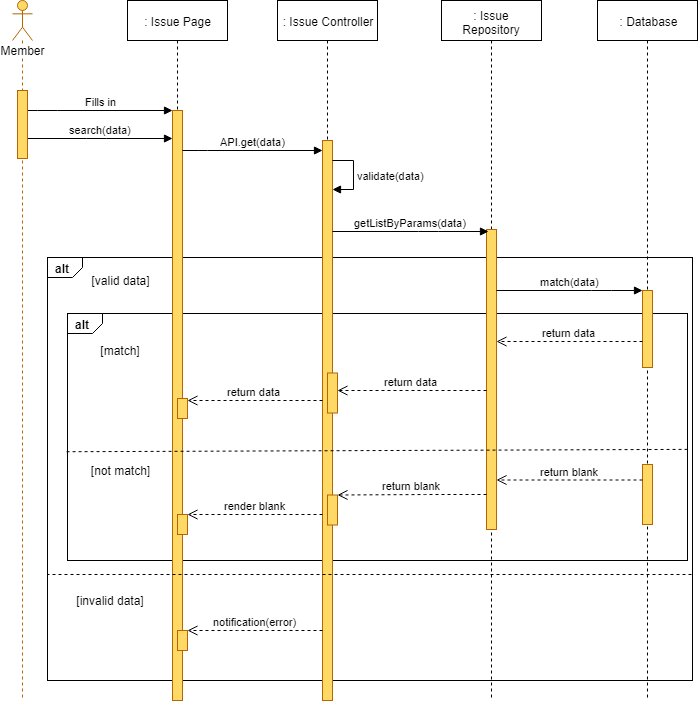

The diagram above was exported from draw.io. Its source (the exported page's mxGraphModel, read from the mxfile embedded in the PNG):
<mxGraphModel dx="1220" dy="634" grid="1" gridSize="10" guides="1" tooltips="1" connect="1" arrows="1" fold="1" page="1" pageScale="1" pageWidth="827" pageHeight="1169" math="0" shadow="0">
  <root>
    <mxCell id="sZKFle_L2hWjM0HjOP5Q-0" />
    <mxCell id="sZKFle_L2hWjM0HjOP5Q-1" parent="sZKFle_L2hWjM0HjOP5Q-0" />
    <mxCell id="sZKFle_L2hWjM0HjOP5Q-2" value="alt" style="strokeColor=inherit;fillColor=inherit;gradientColor=inherit;html=1;shape=mxgraph.sysml.package;labelX=35;fontStyle=1;align=left;verticalAlign=top;spacingLeft=5;spacingTop=-3;" parent="sZKFle_L2hWjM0HjOP5Q-1" vertex="1">
      <mxGeometry x="120" y="317" width="645" height="423" as="geometry" />
    </mxCell>
    <mxCell id="sZKFle_L2hWjM0HjOP5Q-3" value="alt" style="strokeColor=inherit;fillColor=inherit;gradientColor=inherit;html=1;shape=mxgraph.sysml.package;labelX=35;fontStyle=1;align=left;verticalAlign=top;spacingLeft=5;spacingTop=-3;" parent="sZKFle_L2hWjM0HjOP5Q-1" vertex="1">
      <mxGeometry x="140" y="373" width="620" height="247" as="geometry" />
    </mxCell>
    <mxCell id="sZKFle_L2hWjM0HjOP5Q-4" value=": Issue Page" style="shape=umlLifeline;perimeter=lifelinePerimeter;whiteSpace=wrap;html=1;container=1;collapsible=0;recursiveResize=0;outlineConnect=0;" parent="sZKFle_L2hWjM0HjOP5Q-1" vertex="1">
      <mxGeometry x="200" y="60" width="100" height="700" as="geometry" />
    </mxCell>
    <mxCell id="sZKFle_L2hWjM0HjOP5Q-5" value="" style="html=1;points=[];perimeter=orthogonalPerimeter;fillColor=#FFD966;strokeColor=#b46504;" parent="sZKFle_L2hWjM0HjOP5Q-4" vertex="1">
      <mxGeometry x="45" y="110" width="10" height="590" as="geometry" />
    </mxCell>
    <mxCell id="sZKFle_L2hWjM0HjOP5Q-6" value="" style="html=1;points=[];perimeter=orthogonalPerimeter;fillColor=#FFD966;strokeColor=#B46504;" parent="sZKFle_L2hWjM0HjOP5Q-4" vertex="1">
      <mxGeometry x="50" y="398" width="10" height="20" as="geometry" />
    </mxCell>
    <mxCell id="sZKFle_L2hWjM0HjOP5Q-7" value="" style="html=1;points=[];perimeter=orthogonalPerimeter;fillColor=#FFD966;strokeColor=#B46504;" parent="sZKFle_L2hWjM0HjOP5Q-4" vertex="1">
      <mxGeometry x="50" y="514" width="10" height="20" as="geometry" />
    </mxCell>
    <mxCell id="sZKFle_L2hWjM0HjOP5Q-8" value="" style="html=1;points=[];perimeter=orthogonalPerimeter;fillColor=#FFD966;strokeColor=#B46504;" parent="sZKFle_L2hWjM0HjOP5Q-4" vertex="1">
      <mxGeometry x="50" y="630" width="10" height="20" as="geometry" />
    </mxCell>
    <mxCell id="sZKFle_L2hWjM0HjOP5Q-9" value=": Issue Controller" style="shape=umlLifeline;perimeter=lifelinePerimeter;whiteSpace=wrap;html=1;container=1;collapsible=0;recursiveResize=0;outlineConnect=0;" parent="sZKFle_L2hWjM0HjOP5Q-1" vertex="1">
      <mxGeometry x="350" y="60" width="100" height="700" as="geometry" />
    </mxCell>
    <mxCell id="sZKFle_L2hWjM0HjOP5Q-10" value="" style="html=1;points=[];perimeter=orthogonalPerimeter;fillColor=#FFD966;strokeColor=#b46504;" parent="sZKFle_L2hWjM0HjOP5Q-9" vertex="1">
      <mxGeometry x="45" y="140" width="10" height="560" as="geometry" />
    </mxCell>
    <mxCell id="sZKFle_L2hWjM0HjOP5Q-11" value="" style="html=1;points=[];perimeter=orthogonalPerimeter;fillColor=#FFD966;strokeColor=#b46504;" parent="sZKFle_L2hWjM0HjOP5Q-9" vertex="1">
      <mxGeometry x="50" y="372.5" width="10" height="40" as="geometry" />
    </mxCell>
    <mxCell id="sZKFle_L2hWjM0HjOP5Q-12" value="" style="html=1;points=[];perimeter=orthogonalPerimeter;fillColor=#FFD966;strokeColor=#B46504;" parent="sZKFle_L2hWjM0HjOP5Q-9" vertex="1">
      <mxGeometry x="50" y="494.5" width="10" height="30" as="geometry" />
    </mxCell>
    <mxCell id="sZKFle_L2hWjM0HjOP5Q-13" value="validate(data)" style="edgeStyle=orthogonalEdgeStyle;html=1;align=left;spacingLeft=2;endArrow=block;rounded=0;" parent="sZKFle_L2hWjM0HjOP5Q-9" source="sZKFle_L2hWjM0HjOP5Q-10" target="sZKFle_L2hWjM0HjOP5Q-10" edge="1">
      <mxGeometry relative="1" as="geometry">
        <mxPoint x="51" y="162.5" as="sourcePoint" />
        <Array as="points">
          <mxPoint x="76" y="160" />
          <mxPoint x="76" y="189" />
        </Array>
        <mxPoint x="51" y="193.5" as="targetPoint" />
      </mxGeometry>
    </mxCell>
    <mxCell id="sZKFle_L2hWjM0HjOP5Q-14" value=": Issue Repository" style="shape=umlLifeline;perimeter=lifelinePerimeter;whiteSpace=wrap;html=1;container=1;collapsible=0;recursiveResize=0;outlineConnect=0;" parent="sZKFle_L2hWjM0HjOP5Q-1" vertex="1">
      <mxGeometry x="514" y="60" width="100" height="700" as="geometry" />
    </mxCell>
    <mxCell id="sZKFle_L2hWjM0HjOP5Q-15" value="" style="html=1;points=[];perimeter=orthogonalPerimeter;fillColor=#FFD966;strokeColor=#b46504;" parent="sZKFle_L2hWjM0HjOP5Q-14" vertex="1">
      <mxGeometry x="45" y="229" width="10" height="300" as="geometry" />
    </mxCell>
    <mxCell id="sZKFle_L2hWjM0HjOP5Q-16" value=": Database" style="shape=umlLifeline;perimeter=lifelinePerimeter;whiteSpace=wrap;html=1;container=1;collapsible=0;recursiveResize=0;outlineConnect=0;" parent="sZKFle_L2hWjM0HjOP5Q-1" vertex="1">
      <mxGeometry x="670" y="60" width="100" height="700" as="geometry" />
    </mxCell>
    <mxCell id="sZKFle_L2hWjM0HjOP5Q-17" value="" style="html=1;points=[];perimeter=orthogonalPerimeter;fillColor=#FFD966;strokeColor=#B46504;" parent="sZKFle_L2hWjM0HjOP5Q-16" vertex="1">
      <mxGeometry x="45" y="290" width="10" height="77" as="geometry" />
    </mxCell>
    <mxCell id="sZKFle_L2hWjM0HjOP5Q-18" value="" style="html=1;points=[];perimeter=orthogonalPerimeter;fillColor=#FFD966;strokeColor=#B46504;" parent="sZKFle_L2hWjM0HjOP5Q-16" vertex="1">
      <mxGeometry x="45" y="464" width="10" height="60" as="geometry" />
    </mxCell>
    <mxCell id="sZKFle_L2hWjM0HjOP5Q-19" value="Fills in" style="html=1;verticalAlign=bottom;endArrow=block;" parent="sZKFle_L2hWjM0HjOP5Q-1" source="sZKFle_L2hWjM0HjOP5Q-33" target="sZKFle_L2hWjM0HjOP5Q-5" edge="1">
      <mxGeometry width="80" relative="1" as="geometry">
        <mxPoint x="120" y="160" as="sourcePoint" />
        <mxPoint x="200" y="160" as="targetPoint" />
        <Array as="points">
          <mxPoint x="120" y="170" />
        </Array>
      </mxGeometry>
    </mxCell>
    <mxCell id="sZKFle_L2hWjM0HjOP5Q-20" value="search(data)" style="html=1;verticalAlign=bottom;endArrow=block;" parent="sZKFle_L2hWjM0HjOP5Q-1" source="sZKFle_L2hWjM0HjOP5Q-33" target="sZKFle_L2hWjM0HjOP5Q-5" edge="1">
      <mxGeometry width="80" relative="1" as="geometry">
        <mxPoint x="110" y="260" as="sourcePoint" />
        <mxPoint x="260" y="260" as="targetPoint" />
        <Array as="points">
          <mxPoint x="169" y="198" />
        </Array>
      </mxGeometry>
    </mxCell>
    <mxCell id="sZKFle_L2hWjM0HjOP5Q-21" value="API.get(data)" style="html=1;verticalAlign=bottom;endArrow=block;" parent="sZKFle_L2hWjM0HjOP5Q-1" source="sZKFle_L2hWjM0HjOP5Q-5" target="sZKFle_L2hWjM0HjOP5Q-10" edge="1">
      <mxGeometry width="80" relative="1" as="geometry">
        <mxPoint x="250" y="200" as="sourcePoint" />
        <mxPoint x="395" y="200" as="targetPoint" />
        <Array as="points">
          <mxPoint x="270" y="210" />
        </Array>
      </mxGeometry>
    </mxCell>
    <mxCell id="sZKFle_L2hWjM0HjOP5Q-22" value="&lt;div&gt;&lt;span&gt;getListByParams(data)&lt;/span&gt;&lt;/div&gt;" style="html=1;verticalAlign=bottom;endArrow=block;entryX=0.193;entryY=0.005;entryDx=0;entryDy=0;entryPerimeter=0;" parent="sZKFle_L2hWjM0HjOP5Q-1" source="sZKFle_L2hWjM0HjOP5Q-10" target="sZKFle_L2hWjM0HjOP5Q-15" edge="1">
      <mxGeometry width="80" relative="1" as="geometry">
        <mxPoint x="70" y="500" as="sourcePoint" />
        <mxPoint x="150" y="500" as="targetPoint" />
        <Array as="points">
          <mxPoint x="501" y="291" />
        </Array>
      </mxGeometry>
    </mxCell>
    <mxCell id="sZKFle_L2hWjM0HjOP5Q-23" value="match(data)" style="html=1;verticalAlign=bottom;endArrow=block;" parent="sZKFle_L2hWjM0HjOP5Q-1" source="sZKFle_L2hWjM0HjOP5Q-15" target="sZKFle_L2hWjM0HjOP5Q-17" edge="1">
      <mxGeometry width="80" relative="1" as="geometry">
        <mxPoint x="569" y="339" as="sourcePoint" />
        <mxPoint x="723" y="339" as="targetPoint" />
        <Array as="points">
          <mxPoint x="674" y="350" />
        </Array>
      </mxGeometry>
    </mxCell>
    <mxCell id="sZKFle_L2hWjM0HjOP5Q-24" value="return data" style="html=1;verticalAlign=bottom;endArrow=open;dashed=1;endSize=8;" parent="sZKFle_L2hWjM0HjOP5Q-1" source="sZKFle_L2hWjM0HjOP5Q-17" target="sZKFle_L2hWjM0HjOP5Q-15" edge="1">
      <mxGeometry relative="1" as="geometry">
        <mxPoint x="150" y="660" as="sourcePoint" />
        <mxPoint x="70" y="660" as="targetPoint" />
        <Array as="points">
          <mxPoint x="665" y="401" />
        </Array>
      </mxGeometry>
    </mxCell>
    <mxCell id="sZKFle_L2hWjM0HjOP5Q-25" value="return data" style="html=1;verticalAlign=bottom;endArrow=open;dashed=1;endSize=8;" parent="sZKFle_L2hWjM0HjOP5Q-1" source="sZKFle_L2hWjM0HjOP5Q-15" target="sZKFle_L2hWjM0HjOP5Q-11" edge="1">
      <mxGeometry relative="1" as="geometry">
        <mxPoint x="559" y="380" as="sourcePoint" />
        <mxPoint x="413" y="380" as="targetPoint" />
        <Array as="points">
          <mxPoint x="480" y="450" />
        </Array>
      </mxGeometry>
    </mxCell>
    <mxCell id="sZKFle_L2hWjM0HjOP5Q-26" value="[match]" style="text;html=1;strokeColor=none;fillColor=none;align=center;verticalAlign=middle;whiteSpace=wrap;rounded=0;" parent="sZKFle_L2hWjM0HjOP5Q-1" vertex="1">
      <mxGeometry x="157.5" y="400" width="70" height="20" as="geometry" />
    </mxCell>
    <mxCell id="sZKFle_L2hWjM0HjOP5Q-27" value="[not match]" style="text;html=1;strokeColor=none;fillColor=none;align=center;verticalAlign=middle;whiteSpace=wrap;rounded=0;" parent="sZKFle_L2hWjM0HjOP5Q-1" vertex="1">
      <mxGeometry x="150" y="520" width="85" height="20" as="geometry" />
    </mxCell>
    <mxCell id="sZKFle_L2hWjM0HjOP5Q-28" value="return data" style="html=1;verticalAlign=bottom;endArrow=open;dashed=1;endSize=8;" parent="sZKFle_L2hWjM0HjOP5Q-1" source="sZKFle_L2hWjM0HjOP5Q-10" target="sZKFle_L2hWjM0HjOP5Q-6" edge="1">
      <mxGeometry relative="1" as="geometry">
        <mxPoint x="389" y="430" as="sourcePoint" />
        <mxPoint x="235" y="430" as="targetPoint" />
        <Array as="points">
          <mxPoint x="330" y="460" />
        </Array>
      </mxGeometry>
    </mxCell>
    <mxCell id="sZKFle_L2hWjM0HjOP5Q-29" value="return blank" style="html=1;verticalAlign=bottom;endArrow=open;dashed=1;endSize=8;strokeColor=#000000;" parent="sZKFle_L2hWjM0HjOP5Q-1" source="sZKFle_L2hWjM0HjOP5Q-15" target="sZKFle_L2hWjM0HjOP5Q-12" edge="1">
      <mxGeometry relative="1" as="geometry">
        <mxPoint x="562" y="509.5" as="sourcePoint" />
        <mxPoint x="408" y="509.5" as="targetPoint" />
        <Array as="points">
          <mxPoint x="507" y="554" />
        </Array>
      </mxGeometry>
    </mxCell>
    <mxCell id="sZKFle_L2hWjM0HjOP5Q-30" value="render blank" style="html=1;verticalAlign=bottom;endArrow=open;dashed=1;endSize=8;" parent="sZKFle_L2hWjM0HjOP5Q-1" source="sZKFle_L2hWjM0HjOP5Q-10" target="sZKFle_L2hWjM0HjOP5Q-7" edge="1">
      <mxGeometry relative="1" as="geometry">
        <mxPoint x="400" y="519.5" as="sourcePoint" />
        <mxPoint x="258" y="520.5" as="targetPoint" />
        <Array as="points">
          <mxPoint x="375" y="574" />
          <mxPoint x="315" y="574" />
        </Array>
      </mxGeometry>
    </mxCell>
    <mxCell id="sZKFle_L2hWjM0HjOP5Q-31" value="" style="strokeColor=inherit;fillColor=inherit;gradientColor=inherit;endArrow=none;html=1;edgeStyle=none;dashed=1;exitX=0.999;exitY=0.663;exitDx=0;exitDy=0;exitPerimeter=0;entryX=-0.005;entryY=0.672;entryDx=0;entryDy=0;entryPerimeter=0;" parent="sZKFle_L2hWjM0HjOP5Q-1" edge="1">
      <mxGeometry relative="1" as="geometry">
        <mxPoint x="137.70588235294122" y="511.2352941176471" as="targetPoint" />
        <mxPoint x="760.0588235294117" y="508.8823529411766" as="sourcePoint" />
      </mxGeometry>
    </mxCell>
    <mxCell id="sZKFle_L2hWjM0HjOP5Q-32" value="Member" style="shape=umlLifeline;participant=umlActor;perimeter=lifelinePerimeter;whiteSpace=wrap;html=1;container=1;collapsible=0;recursiveResize=0;verticalAlign=top;spacingTop=36;labelBackgroundColor=#ffffff;outlineConnect=0;strokeColor=#B46504;fillColor=#FFD966;" parent="sZKFle_L2hWjM0HjOP5Q-1" vertex="1">
      <mxGeometry x="85" y="60" width="20" height="700" as="geometry" />
    </mxCell>
    <mxCell id="sZKFle_L2hWjM0HjOP5Q-33" value="" style="html=1;points=[];perimeter=orthogonalPerimeter;fillColor=#FFD966;strokeColor=#b46504;" parent="sZKFle_L2hWjM0HjOP5Q-1" vertex="1">
      <mxGeometry x="90" y="150" width="10" height="68" as="geometry" />
    </mxCell>
    <mxCell id="sZKFle_L2hWjM0HjOP5Q-34" value="return blank" style="html=1;verticalAlign=bottom;endArrow=open;dashed=1;endSize=8;" parent="sZKFle_L2hWjM0HjOP5Q-1" source="sZKFle_L2hWjM0HjOP5Q-18" target="sZKFle_L2hWjM0HjOP5Q-15" edge="1">
      <mxGeometry relative="1" as="geometry">
        <mxPoint x="715" y="539.5" as="sourcePoint" />
        <mxPoint x="569" y="539.5" as="targetPoint" />
        <Array as="points">
          <mxPoint x="665" y="539.5" />
        </Array>
      </mxGeometry>
    </mxCell>
    <mxCell id="sZKFle_L2hWjM0HjOP5Q-35" value="[valid data]" style="text;html=1;strokeColor=none;fillColor=none;align=center;verticalAlign=middle;whiteSpace=wrap;rounded=0;" parent="sZKFle_L2hWjM0HjOP5Q-1" vertex="1">
      <mxGeometry x="157.5" y="330" width="70" height="20" as="geometry" />
    </mxCell>
    <mxCell id="sZKFle_L2hWjM0HjOP5Q-36" value="" style="strokeColor=inherit;fillColor=inherit;gradientColor=inherit;endArrow=none;html=1;edgeStyle=none;dashed=1;entryX=0;entryY=0.75;entryDx=0;entryDy=0;entryPerimeter=0;" parent="sZKFle_L2hWjM0HjOP5Q-1" target="sZKFle_L2hWjM0HjOP5Q-2" edge="1">
      <mxGeometry relative="1" as="geometry">
        <mxPoint x="102.20588235294122" y="662.2352941176471" as="targetPoint" />
        <mxPoint x="764" y="634" as="sourcePoint" />
        <Array as="points" />
      </mxGeometry>
    </mxCell>
    <mxCell id="sZKFle_L2hWjM0HjOP5Q-37" value="[invalid data]" style="text;html=1;strokeColor=none;fillColor=none;align=center;verticalAlign=middle;whiteSpace=wrap;rounded=0;" parent="sZKFle_L2hWjM0HjOP5Q-1" vertex="1">
      <mxGeometry x="140" y="650" width="85" height="20" as="geometry" />
    </mxCell>
    <mxCell id="sZKFle_L2hWjM0HjOP5Q-39" value="notification(error)" style="html=1;verticalAlign=bottom;endArrow=open;dashed=1;endSize=8;" parent="sZKFle_L2hWjM0HjOP5Q-1" source="sZKFle_L2hWjM0HjOP5Q-10" target="sZKFle_L2hWjM0HjOP5Q-8" edge="1">
      <mxGeometry relative="1" as="geometry">
        <mxPoint x="400" y="690" as="sourcePoint" />
        <mxPoint x="268" y="530.5" as="targetPoint" />
        <Array as="points">
          <mxPoint x="370" y="690" />
          <mxPoint x="320" y="690" />
        </Array>
      </mxGeometry>
    </mxCell>
  </root>
</mxGraphModel>